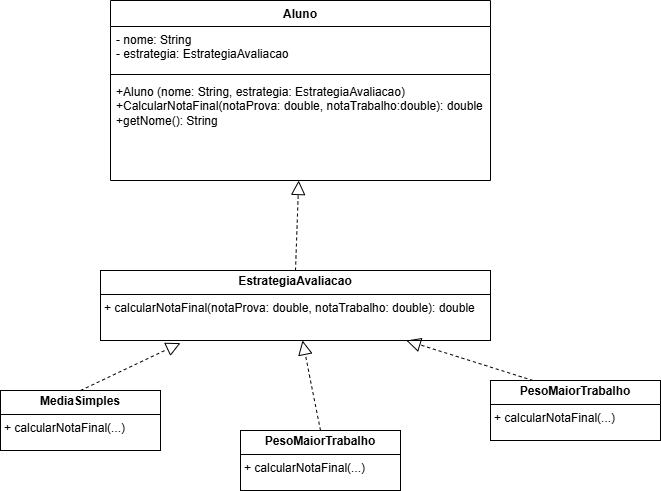

The diagram above was exported from draw.io. Its source (the exported page's mxGraphModel, read from the mxfile embedded in the PNG):
<mxGraphModel dx="1310" dy="758" grid="1" gridSize="10" guides="1" tooltips="1" connect="1" arrows="1" fold="1" page="1" pageScale="1" pageWidth="827" pageHeight="1169" math="0" shadow="0">
  <root>
    <mxCell id="0" />
    <mxCell id="1" parent="0" />
    <mxCell id="6Wsg5CUcyZO8_9vZWUN5-1" value="Aluno" style="swimlane;fontStyle=1;align=center;verticalAlign=top;childLayout=stackLayout;horizontal=1;startSize=26;horizontalStack=0;resizeParent=1;resizeParentMax=0;resizeLast=0;collapsible=1;marginBottom=0;whiteSpace=wrap;html=1;" vertex="1" parent="1">
      <mxGeometry x="240" y="50" width="380" height="180" as="geometry" />
    </mxCell>
    <mxCell id="6Wsg5CUcyZO8_9vZWUN5-2" value="- nome: String&lt;div&gt;- estrategia: EstrategiaAvaliacao&lt;/div&gt;" style="text;strokeColor=none;fillColor=none;align=left;verticalAlign=top;spacingLeft=4;spacingRight=4;overflow=hidden;rotatable=0;points=[[0,0.5],[1,0.5]];portConstraint=eastwest;whiteSpace=wrap;html=1;" vertex="1" parent="6Wsg5CUcyZO8_9vZWUN5-1">
      <mxGeometry y="26" width="380" height="44" as="geometry" />
    </mxCell>
    <mxCell id="6Wsg5CUcyZO8_9vZWUN5-3" value="" style="line;strokeWidth=1;fillColor=none;align=left;verticalAlign=middle;spacingTop=-1;spacingLeft=3;spacingRight=3;rotatable=0;labelPosition=right;points=[];portConstraint=eastwest;strokeColor=inherit;" vertex="1" parent="6Wsg5CUcyZO8_9vZWUN5-1">
      <mxGeometry y="70" width="380" height="8" as="geometry" />
    </mxCell>
    <mxCell id="6Wsg5CUcyZO8_9vZWUN5-4" value="+Aluno (nome: String, estrategia: EstrategiaAvaliacao)&lt;div&gt;+CalcularNotaFinal(notaProva: double, notaTrabalho:double): double&lt;/div&gt;&lt;div&gt;+getNome(): String&lt;/div&gt;" style="text;strokeColor=none;fillColor=none;align=left;verticalAlign=top;spacingLeft=4;spacingRight=4;overflow=hidden;rotatable=0;points=[[0,0.5],[1,0.5]];portConstraint=eastwest;whiteSpace=wrap;html=1;" vertex="1" parent="6Wsg5CUcyZO8_9vZWUN5-1">
      <mxGeometry y="78" width="380" height="102" as="geometry" />
    </mxCell>
    <mxCell id="6Wsg5CUcyZO8_9vZWUN5-8" value="&lt;p style=&quot;margin:0px;margin-top:4px;text-align:center;&quot;&gt;&lt;b&gt;EstrategiaAvaliacao&lt;/b&gt;&lt;/p&gt;&lt;hr size=&quot;1&quot; style=&quot;border-style:solid;&quot;&gt;&lt;p style=&quot;margin:0px;margin-left:4px;&quot;&gt;+ calcularNotaFinal(notaProva: double, notaTrabalho: double): double&lt;/p&gt;" style="verticalAlign=top;align=left;overflow=fill;html=1;whiteSpace=wrap;" vertex="1" parent="1">
      <mxGeometry x="230" y="320" width="390" height="70" as="geometry" />
    </mxCell>
    <mxCell id="6Wsg5CUcyZO8_9vZWUN5-9" value="&lt;p style=&quot;margin:0px;margin-top:4px;text-align:center;&quot;&gt;&lt;b&gt;PesoMaiorTrabalho&lt;/b&gt;&lt;/p&gt;&lt;hr size=&quot;1&quot; style=&quot;border-style:solid;&quot;&gt;&lt;p style=&quot;margin:0px;margin-left:4px;&quot;&gt;+ calcularNotaFinal(...)&lt;/p&gt;" style="verticalAlign=top;align=left;overflow=fill;html=1;whiteSpace=wrap;" vertex="1" parent="1">
      <mxGeometry x="620" y="430" width="170" height="60" as="geometry" />
    </mxCell>
    <mxCell id="6Wsg5CUcyZO8_9vZWUN5-10" value="&lt;p style=&quot;margin:0px;margin-top:4px;text-align:center;&quot;&gt;&lt;b&gt;PesoMaiorTrabalho&lt;/b&gt;&lt;/p&gt;&lt;hr size=&quot;1&quot; style=&quot;border-style:solid;&quot;&gt;&lt;p style=&quot;margin:0px;margin-left:4px;&quot;&gt;+ calcularNotaFinal(...)&lt;/p&gt;" style="verticalAlign=top;align=left;overflow=fill;html=1;whiteSpace=wrap;" vertex="1" parent="1">
      <mxGeometry x="370" y="480" width="160" height="60" as="geometry" />
    </mxCell>
    <mxCell id="6Wsg5CUcyZO8_9vZWUN5-11" value="&lt;p style=&quot;margin:0px;margin-top:4px;text-align:center;&quot;&gt;&lt;b&gt;MediaSimples&lt;/b&gt;&lt;/p&gt;&lt;hr size=&quot;1&quot; style=&quot;border-style:solid;&quot;&gt;&lt;p style=&quot;margin:0px;margin-left:4px;&quot;&gt;+ calcularNotaFinal(...)&lt;/p&gt;" style="verticalAlign=top;align=left;overflow=fill;html=1;whiteSpace=wrap;" vertex="1" parent="1">
      <mxGeometry x="130" y="440" width="160" height="60" as="geometry" />
    </mxCell>
    <mxCell id="6Wsg5CUcyZO8_9vZWUN5-12" value="" style="endArrow=block;dashed=1;endFill=0;endSize=12;html=1;rounded=0;exitX=0.5;exitY=0;exitDx=0;exitDy=0;entryX=0.205;entryY=1.037;entryDx=0;entryDy=0;entryPerimeter=0;" edge="1" parent="1" source="6Wsg5CUcyZO8_9vZWUN5-11" target="6Wsg5CUcyZO8_9vZWUN5-8">
      <mxGeometry width="160" relative="1" as="geometry">
        <mxPoint x="390" y="380" as="sourcePoint" />
        <mxPoint x="360" y="370" as="targetPoint" />
      </mxGeometry>
    </mxCell>
    <mxCell id="6Wsg5CUcyZO8_9vZWUN5-13" value="" style="endArrow=block;dashed=1;endFill=0;endSize=12;html=1;rounded=0;exitX=0.5;exitY=0;exitDx=0;exitDy=0;" edge="1" parent="1" source="6Wsg5CUcyZO8_9vZWUN5-10" target="6Wsg5CUcyZO8_9vZWUN5-8">
      <mxGeometry width="160" relative="1" as="geometry">
        <mxPoint x="390" y="380" as="sourcePoint" />
        <mxPoint x="550" y="380" as="targetPoint" />
      </mxGeometry>
    </mxCell>
    <mxCell id="6Wsg5CUcyZO8_9vZWUN5-14" value="" style="endArrow=block;dashed=1;endFill=0;endSize=12;html=1;rounded=0;exitX=0.25;exitY=0;exitDx=0;exitDy=0;" edge="1" parent="1" source="6Wsg5CUcyZO8_9vZWUN5-9" target="6Wsg5CUcyZO8_9vZWUN5-8">
      <mxGeometry width="160" relative="1" as="geometry">
        <mxPoint x="390" y="380" as="sourcePoint" />
        <mxPoint x="550" y="380" as="targetPoint" />
      </mxGeometry>
    </mxCell>
    <mxCell id="6Wsg5CUcyZO8_9vZWUN5-15" value="" style="endArrow=block;dashed=1;endFill=0;endSize=12;html=1;rounded=0;exitX=0.5;exitY=0;exitDx=0;exitDy=0;" edge="1" parent="1" source="6Wsg5CUcyZO8_9vZWUN5-8" target="6Wsg5CUcyZO8_9vZWUN5-4">
      <mxGeometry width="160" relative="1" as="geometry">
        <mxPoint x="390" y="380" as="sourcePoint" />
        <mxPoint x="480" y="260" as="targetPoint" />
      </mxGeometry>
    </mxCell>
  </root>
</mxGraphModel>